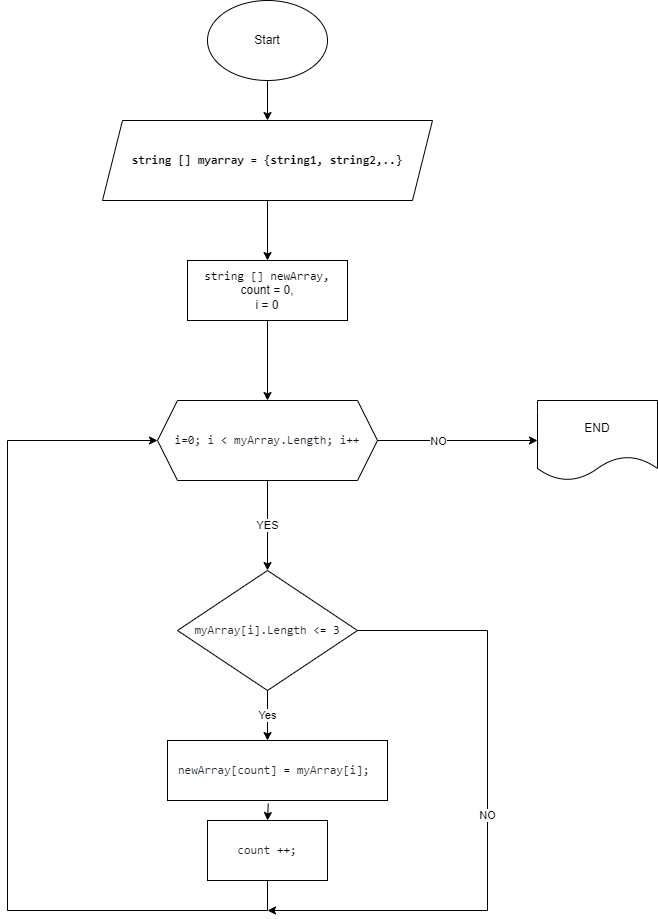

The diagram above was exported from draw.io. Its source (the exported page's mxGraphModel, read from the mxfile embedded in the PNG):
<mxGraphModel dx="932" dy="1708" grid="1" gridSize="10" guides="1" tooltips="1" connect="1" arrows="1" fold="1" page="1" pageScale="1" pageWidth="827" pageHeight="1169" math="0" shadow="0">
  <root>
    <mxCell id="WIyWlLk6GJQsqaUBKTNV-0" />
    <mxCell id="WIyWlLk6GJQsqaUBKTNV-1" parent="WIyWlLk6GJQsqaUBKTNV-0" />
    <mxCell id="LG1YIUGK2OW-INWxX0_C-11" value="YES" style="endArrow=classic;html=1;rounded=0;exitX=0.5;exitY=1;exitDx=0;exitDy=0;" parent="WIyWlLk6GJQsqaUBKTNV-1" source="of2iVwvZvJAFnpJvQJ1v-22" edge="1">
      <mxGeometry width="50" height="50" relative="1" as="geometry">
        <mxPoint x="380" y="400" as="sourcePoint" />
        <mxPoint x="380" y="450" as="targetPoint" />
      </mxGeometry>
    </mxCell>
    <mxCell id="LG1YIUGK2OW-INWxX0_C-13" value="END" style="shape=document;whiteSpace=wrap;html=1;boundedLbl=1;" parent="WIyWlLk6GJQsqaUBKTNV-1" vertex="1">
      <mxGeometry x="650" y="280" width="120" height="80" as="geometry" />
    </mxCell>
    <mxCell id="LG1YIUGK2OW-INWxX0_C-14" value="&lt;span style=&quot;box-sizing: border-box; color: rgb(36, 41, 47); font-family: ui-monospace, SFMono-Regular, &amp;quot;SF Mono&amp;quot;, Menlo, Consolas, &amp;quot;Liberation Mono&amp;quot;, monospace; text-align: start; background-color: rgb(255, 255, 255);&quot; class=&quot;pl-smi&quot;&gt;myArray&lt;/span&gt;&lt;span style=&quot;color: rgb(36, 41, 47); font-family: ui-monospace, SFMono-Regular, &amp;quot;SF Mono&amp;quot;, Menlo, Consolas, &amp;quot;Liberation Mono&amp;quot;, monospace; text-align: start; background-color: rgb(255, 255, 255);&quot;&gt;[&lt;/span&gt;&lt;span style=&quot;box-sizing: border-box; color: rgb(36, 41, 47); font-family: ui-monospace, SFMono-Regular, &amp;quot;SF Mono&amp;quot;, Menlo, Consolas, &amp;quot;Liberation Mono&amp;quot;, monospace; text-align: start; background-color: rgb(255, 255, 255);&quot; class=&quot;pl-smi&quot;&gt;i&lt;/span&gt;&lt;span style=&quot;color: rgb(36, 41, 47); font-family: ui-monospace, SFMono-Regular, &amp;quot;SF Mono&amp;quot;, Menlo, Consolas, &amp;quot;Liberation Mono&amp;quot;, monospace; text-align: start; background-color: rgb(255, 255, 255);&quot;&gt;].&lt;/span&gt;&lt;span style=&quot;box-sizing: border-box; color: rgb(36, 41, 47); font-family: ui-monospace, SFMono-Regular, &amp;quot;SF Mono&amp;quot;, Menlo, Consolas, &amp;quot;Liberation Mono&amp;quot;, monospace; text-align: start; background-color: rgb(255, 255, 255);&quot; class=&quot;pl-smi&quot;&gt;Length&lt;/span&gt;&lt;span style=&quot;color: rgb(36, 41, 47); font-family: ui-monospace, SFMono-Regular, &amp;quot;SF Mono&amp;quot;, Menlo, Consolas, &amp;quot;Liberation Mono&amp;quot;, monospace; text-align: start; background-color: rgb(255, 255, 255);&quot;&gt; &lt;/span&gt;&lt;span style=&quot;box-sizing: border-box; color: var(--color-prettylights-syntax-keyword); font-family: ui-monospace, SFMono-Regular, &amp;quot;SF Mono&amp;quot;, Menlo, Consolas, &amp;quot;Liberation Mono&amp;quot;, monospace; text-align: start; background-color: rgb(255, 255, 255);&quot; class=&quot;pl-k&quot;&gt;&amp;lt;=&lt;/span&gt;&lt;span style=&quot;color: rgb(36, 41, 47); font-family: ui-monospace, SFMono-Regular, &amp;quot;SF Mono&amp;quot;, Menlo, Consolas, &amp;quot;Liberation Mono&amp;quot;, monospace; text-align: start; background-color: rgb(255, 255, 255);&quot;&gt; &lt;/span&gt;&lt;span style=&quot;box-sizing: border-box; color: var(--color-prettylights-syntax-constant); font-family: ui-monospace, SFMono-Regular, &amp;quot;SF Mono&amp;quot;, Menlo, Consolas, &amp;quot;Liberation Mono&amp;quot;, monospace; text-align: start; background-color: rgb(255, 255, 255);&quot; class=&quot;pl-c1&quot;&gt;3&lt;/span&gt;" style="rhombus;whiteSpace=wrap;html=1;" parent="WIyWlLk6GJQsqaUBKTNV-1" vertex="1">
      <mxGeometry x="290" y="450" width="180" height="120" as="geometry" />
    </mxCell>
    <mxCell id="LG1YIUGK2OW-INWxX0_C-17" value="Yes" style="endArrow=classic;html=1;rounded=0;exitX=0.5;exitY=1;exitDx=0;exitDy=0;" parent="WIyWlLk6GJQsqaUBKTNV-1" edge="1" source="LG1YIUGK2OW-INWxX0_C-14">
      <mxGeometry width="50" height="50" relative="1" as="geometry">
        <mxPoint x="390" y="380" as="sourcePoint" />
        <mxPoint x="380" y="620" as="targetPoint" />
      </mxGeometry>
    </mxCell>
    <mxCell id="of2iVwvZvJAFnpJvQJ1v-0" value="&lt;span style=&quot;box-sizing: border-box; color: rgb(36, 41, 47); font-family: ui-monospace, SFMono-Regular, &amp;quot;SF Mono&amp;quot;, Menlo, Consolas, &amp;quot;Liberation Mono&amp;quot;, monospace; text-align: start; background-color: rgb(255, 255, 255);&quot; class=&quot;pl-smi&quot;&gt;newArray&lt;/span&gt;&lt;span style=&quot;color: rgb(36, 41, 47); font-family: ui-monospace, SFMono-Regular, &amp;quot;SF Mono&amp;quot;, Menlo, Consolas, &amp;quot;Liberation Mono&amp;quot;, monospace; text-align: start; background-color: rgb(255, 255, 255);&quot;&gt;[&lt;/span&gt;&lt;span style=&quot;box-sizing: border-box; color: rgb(36, 41, 47); font-family: ui-monospace, SFMono-Regular, &amp;quot;SF Mono&amp;quot;, Menlo, Consolas, &amp;quot;Liberation Mono&amp;quot;, monospace; text-align: start; background-color: rgb(255, 255, 255);&quot; class=&quot;pl-smi&quot;&gt;count&lt;/span&gt;&lt;span style=&quot;color: rgb(36, 41, 47); font-family: ui-monospace, SFMono-Regular, &amp;quot;SF Mono&amp;quot;, Menlo, Consolas, &amp;quot;Liberation Mono&amp;quot;, monospace; text-align: start; background-color: rgb(255, 255, 255);&quot;&gt;] &lt;/span&gt;&lt;span style=&quot;box-sizing: border-box; color: var(--color-prettylights-syntax-keyword); font-family: ui-monospace, SFMono-Regular, &amp;quot;SF Mono&amp;quot;, Menlo, Consolas, &amp;quot;Liberation Mono&amp;quot;, monospace; text-align: start; background-color: rgb(255, 255, 255);&quot; class=&quot;pl-k&quot;&gt;=&amp;nbsp;&lt;/span&gt;&lt;span style=&quot;box-sizing: border-box; color: rgb(36, 41, 47); font-family: ui-monospace, SFMono-Regular, &amp;quot;SF Mono&amp;quot;, Menlo, Consolas, &amp;quot;Liberation Mono&amp;quot;, monospace; text-align: start; background-color: rgb(255, 255, 255);&quot; class=&quot;pl-smi&quot;&gt;myArray&lt;/span&gt;&lt;span style=&quot;color: rgb(36, 41, 47); font-family: ui-monospace, SFMono-Regular, &amp;quot;SF Mono&amp;quot;, Menlo, Consolas, &amp;quot;Liberation Mono&amp;quot;, monospace; text-align: start; background-color: rgb(255, 255, 255);&quot;&gt;[&lt;/span&gt;&lt;span style=&quot;box-sizing: border-box; color: rgb(36, 41, 47); font-family: ui-monospace, SFMono-Regular, &amp;quot;SF Mono&amp;quot;, Menlo, Consolas, &amp;quot;Liberation Mono&amp;quot;, monospace; text-align: start; background-color: rgb(255, 255, 255);&quot; class=&quot;pl-smi&quot;&gt;i&lt;/span&gt;&lt;span style=&quot;color: rgb(36, 41, 47); font-family: ui-monospace, SFMono-Regular, &amp;quot;SF Mono&amp;quot;, Menlo, Consolas, &amp;quot;Liberation Mono&amp;quot;, monospace; text-align: start; background-color: rgb(255, 255, 255);&quot;&gt;];&amp;nbsp;&lt;br&gt;&lt;/span&gt;" style="rounded=0;whiteSpace=wrap;html=1;" vertex="1" parent="WIyWlLk6GJQsqaUBKTNV-1">
      <mxGeometry x="280" y="620" width="220" height="60" as="geometry" />
    </mxCell>
    <mxCell id="of2iVwvZvJAFnpJvQJ1v-1" value="" style="endArrow=classic;html=1;rounded=0;edgeStyle=orthogonalEdgeStyle;exitX=0.5;exitY=1;exitDx=0;exitDy=0;entryX=0;entryY=0.5;entryDx=0;entryDy=0;" edge="1" parent="WIyWlLk6GJQsqaUBKTNV-1" source="of2iVwvZvJAFnpJvQJ1v-3" target="of2iVwvZvJAFnpJvQJ1v-22">
      <mxGeometry width="50" height="50" relative="1" as="geometry">
        <mxPoint x="190" y="1021.5999755859375" as="sourcePoint" />
        <mxPoint x="220" y="325" as="targetPoint" />
        <Array as="points">
          <mxPoint x="380" y="790" />
          <mxPoint x="120" y="790" />
          <mxPoint x="120" y="320" />
        </Array>
      </mxGeometry>
    </mxCell>
    <mxCell id="of2iVwvZvJAFnpJvQJ1v-3" value="&lt;span style=&quot;box-sizing: border-box; color: rgb(36, 41, 47); font-family: ui-monospace, SFMono-Regular, &amp;quot;SF Mono&amp;quot;, Menlo, Consolas, &amp;quot;Liberation Mono&amp;quot;, monospace; text-align: start; background-color: rgb(255, 255, 255);&quot; class=&quot;pl-smi&quot;&gt;count&lt;/span&gt;&lt;span style=&quot;color: rgb(36, 41, 47); font-family: ui-monospace, SFMono-Regular, &amp;quot;SF Mono&amp;quot;, Menlo, Consolas, &amp;quot;Liberation Mono&amp;quot;, monospace; text-align: start; background-color: rgb(255, 255, 255);&quot;&gt;&amp;nbsp;&lt;/span&gt;&lt;span style=&quot;color: var(--color-prettylights-syntax-keyword); box-sizing: border-box; font-family: ui-monospace, SFMono-Regular, &amp;quot;SF Mono&amp;quot;, Menlo, Consolas, &amp;quot;Liberation Mono&amp;quot;, monospace; text-align: start; background-color: rgb(255, 255, 255);&quot; class=&quot;pl-k&quot;&gt;++&lt;/span&gt;&lt;span style=&quot;color: rgb(36, 41, 47); font-family: ui-monospace, SFMono-Regular, &amp;quot;SF Mono&amp;quot;, Menlo, Consolas, &amp;quot;Liberation Mono&amp;quot;, monospace; text-align: start; background-color: rgb(255, 255, 255);&quot;&gt;;&lt;/span&gt;" style="rounded=0;whiteSpace=wrap;html=1;" vertex="1" parent="WIyWlLk6GJQsqaUBKTNV-1">
      <mxGeometry x="320" y="700" width="120" height="60" as="geometry" />
    </mxCell>
    <mxCell id="of2iVwvZvJAFnpJvQJ1v-4" value="" style="endArrow=classic;html=1;rounded=0;exitX=0.458;exitY=1.05;exitDx=0;exitDy=0;exitPerimeter=0;entryX=0.5;entryY=0;entryDx=0;entryDy=0;" edge="1" parent="WIyWlLk6GJQsqaUBKTNV-1" source="of2iVwvZvJAFnpJvQJ1v-0" target="of2iVwvZvJAFnpJvQJ1v-3">
      <mxGeometry width="50" height="50" relative="1" as="geometry">
        <mxPoint x="570" y="660" as="sourcePoint" />
        <mxPoint x="620" y="610" as="targetPoint" />
      </mxGeometry>
    </mxCell>
    <mxCell id="of2iVwvZvJAFnpJvQJ1v-10" value="Start" style="ellipse;whiteSpace=wrap;html=1;strokeColor=#000000;" vertex="1" parent="WIyWlLk6GJQsqaUBKTNV-1">
      <mxGeometry x="320" y="-120" width="120" height="80" as="geometry" />
    </mxCell>
    <mxCell id="of2iVwvZvJAFnpJvQJ1v-15" value="NO" style="endArrow=classic;html=1;rounded=0;exitX=1;exitY=0.5;exitDx=0;exitDy=0;" edge="1" parent="WIyWlLk6GJQsqaUBKTNV-1" source="LG1YIUGK2OW-INWxX0_C-14">
      <mxGeometry width="50" height="50" relative="1" as="geometry">
        <mxPoint x="620" y="560" as="sourcePoint" />
        <mxPoint x="380" y="790" as="targetPoint" />
        <Array as="points">
          <mxPoint x="600" y="510" />
          <mxPoint x="600" y="790" />
        </Array>
      </mxGeometry>
    </mxCell>
    <mxCell id="of2iVwvZvJAFnpJvQJ1v-16" value="&lt;span style=&quot;box-sizing: border-box; color: var(--color-prettylights-syntax-keyword); font-family: ui-monospace, SFMono-Regular, &amp;quot;SF Mono&amp;quot;, Menlo, Consolas, &amp;quot;Liberation Mono&amp;quot;, monospace; text-align: start; background-color: rgb(255, 255, 255);&quot; class=&quot;pl-k&quot;&gt;string&lt;/span&gt;&lt;span style=&quot;color: rgb(36, 41, 47); font-family: ui-monospace, SFMono-Regular, &amp;quot;SF Mono&amp;quot;, Menlo, Consolas, &amp;quot;Liberation Mono&amp;quot;, monospace; text-align: start; background-color: rgb(255, 255, 255);&quot;&gt; [] &lt;/span&gt;&lt;span style=&quot;box-sizing: border-box; color: var(--color-prettylights-syntax-entity); font-family: ui-monospace, SFMono-Regular, &amp;quot;SF Mono&amp;quot;, Menlo, Consolas, &amp;quot;Liberation Mono&amp;quot;, monospace; text-align: start; background-color: rgb(255, 255, 255);&quot; class=&quot;pl-en&quot;&gt;newArray,&lt;br&gt;&lt;/span&gt;count = 0,&lt;br&gt;i = 0" style="rounded=0;whiteSpace=wrap;html=1;" vertex="1" parent="WIyWlLk6GJQsqaUBKTNV-1">
      <mxGeometry x="300" y="140" width="160" height="60" as="geometry" />
    </mxCell>
    <mxCell id="of2iVwvZvJAFnpJvQJ1v-17" value="&lt;b&gt;&lt;span style=&quot;box-sizing: border-box; font-family: ui-monospace, SFMono-Regular, &amp;quot;SF Mono&amp;quot;, Menlo, Consolas, &amp;quot;Liberation Mono&amp;quot;, monospace; text-align: start; background-color: rgb(255, 255, 255);&quot; class=&quot;pl-k&quot;&gt;string&lt;/span&gt;&lt;span style=&quot;font-family: ui-monospace, SFMono-Regular, &amp;quot;SF Mono&amp;quot;, Menlo, Consolas, &amp;quot;Liberation Mono&amp;quot;, monospace; text-align: start; background-color: rgb(255, 255, 255);&quot;&gt; [] &lt;/span&gt;&lt;/b&gt;&lt;span style=&quot;box-sizing: border-box; text-align: start;&quot; class=&quot;pl-en&quot;&gt;&lt;font face=&quot;ui-monospace, SFMono-Regular, SF Mono, Menlo, Consolas, Liberation Mono, monospace&quot;&gt;&lt;span style=&quot;background-color: rgb(255, 255, 255);&quot;&gt;&lt;b&gt;myarray = {string1, string2,..&lt;/b&gt;&lt;/span&gt;&lt;/font&gt;&lt;font face=&quot;ui-monospace, SFMono-Regular, SF Mono, Menlo, Consolas, Liberation Mono, monospace&quot;&gt;&lt;span style=&quot;background-color: rgb(255, 255, 255);&quot;&gt;&lt;b style=&quot;&quot;&gt;}&lt;/b&gt;&lt;br&gt;&lt;/span&gt;&lt;/font&gt;&lt;/span&gt;" style="shape=parallelogram;perimeter=parallelogramPerimeter;whiteSpace=wrap;html=1;fixedSize=1;" vertex="1" parent="WIyWlLk6GJQsqaUBKTNV-1">
      <mxGeometry x="215" width="330" height="80" as="geometry" />
    </mxCell>
    <mxCell id="of2iVwvZvJAFnpJvQJ1v-18" value="" style="endArrow=classic;html=1;rounded=0;exitX=0.5;exitY=1;exitDx=0;exitDy=0;entryX=0.5;entryY=0;entryDx=0;entryDy=0;" edge="1" parent="WIyWlLk6GJQsqaUBKTNV-1" source="of2iVwvZvJAFnpJvQJ1v-10" target="of2iVwvZvJAFnpJvQJ1v-17">
      <mxGeometry width="50" height="50" relative="1" as="geometry">
        <mxPoint x="620" y="180" as="sourcePoint" />
        <mxPoint x="670" y="130" as="targetPoint" />
      </mxGeometry>
    </mxCell>
    <mxCell id="of2iVwvZvJAFnpJvQJ1v-19" value="" style="endArrow=classic;html=1;rounded=0;exitX=0.5;exitY=1;exitDx=0;exitDy=0;entryX=0.5;entryY=0;entryDx=0;entryDy=0;" edge="1" parent="WIyWlLk6GJQsqaUBKTNV-1" source="of2iVwvZvJAFnpJvQJ1v-17" target="of2iVwvZvJAFnpJvQJ1v-16">
      <mxGeometry width="50" height="50" relative="1" as="geometry">
        <mxPoint x="620" y="180" as="sourcePoint" />
        <mxPoint x="670" y="130" as="targetPoint" />
      </mxGeometry>
    </mxCell>
    <mxCell id="of2iVwvZvJAFnpJvQJ1v-20" value="" style="endArrow=classic;html=1;rounded=0;exitX=0.5;exitY=1;exitDx=0;exitDy=0;entryX=0.5;entryY=0;entryDx=0;entryDy=0;" edge="1" parent="WIyWlLk6GJQsqaUBKTNV-1" source="of2iVwvZvJAFnpJvQJ1v-16" target="of2iVwvZvJAFnpJvQJ1v-22">
      <mxGeometry width="50" height="50" relative="1" as="geometry">
        <mxPoint x="620" y="180" as="sourcePoint" />
        <mxPoint x="380" y="250" as="targetPoint" />
      </mxGeometry>
    </mxCell>
    <mxCell id="of2iVwvZvJAFnpJvQJ1v-22" value="&lt;span style=&quot;box-sizing: border-box; color: var(--color-prettylights-syntax-entity); font-family: ui-monospace, SFMono-Regular, &amp;quot;SF Mono&amp;quot;, Menlo, Consolas, &amp;quot;Liberation Mono&amp;quot;, monospace; text-align: start; background-color: rgb(255, 255, 255);&quot; class=&quot;pl-en&quot;&gt;i&lt;/span&gt;&lt;span style=&quot;box-sizing: border-box; color: var(--color-prettylights-syntax-keyword); font-family: ui-monospace, SFMono-Regular, &amp;quot;SF Mono&amp;quot;, Menlo, Consolas, &amp;quot;Liberation Mono&amp;quot;, monospace; text-align: start; background-color: rgb(255, 255, 255);&quot; class=&quot;pl-k&quot;&gt;=&lt;/span&gt;&lt;span style=&quot;box-sizing: border-box; color: var(--color-prettylights-syntax-constant); font-family: ui-monospace, SFMono-Regular, &amp;quot;SF Mono&amp;quot;, Menlo, Consolas, &amp;quot;Liberation Mono&amp;quot;, monospace; text-align: start; background-color: rgb(255, 255, 255);&quot; class=&quot;pl-c1&quot;&gt;0&lt;/span&gt;&lt;span style=&quot;color: rgb(36, 41, 47); font-family: ui-monospace, SFMono-Regular, &amp;quot;SF Mono&amp;quot;, Menlo, Consolas, &amp;quot;Liberation Mono&amp;quot;, monospace; text-align: start; background-color: rgb(255, 255, 255);&quot;&gt;; &lt;/span&gt;&lt;span style=&quot;box-sizing: border-box; color: rgb(36, 41, 47); font-family: ui-monospace, SFMono-Regular, &amp;quot;SF Mono&amp;quot;, Menlo, Consolas, &amp;quot;Liberation Mono&amp;quot;, monospace; text-align: start; background-color: rgb(255, 255, 255);&quot; class=&quot;pl-smi&quot;&gt;i&lt;/span&gt;&lt;span style=&quot;color: rgb(36, 41, 47); font-family: ui-monospace, SFMono-Regular, &amp;quot;SF Mono&amp;quot;, Menlo, Consolas, &amp;quot;Liberation Mono&amp;quot;, monospace; text-align: start; background-color: rgb(255, 255, 255);&quot;&gt; &lt;/span&gt;&lt;span style=&quot;box-sizing: border-box; color: var(--color-prettylights-syntax-keyword); font-family: ui-monospace, SFMono-Regular, &amp;quot;SF Mono&amp;quot;, Menlo, Consolas, &amp;quot;Liberation Mono&amp;quot;, monospace; text-align: start; background-color: rgb(255, 255, 255);&quot; class=&quot;pl-k&quot;&gt;&amp;lt;&lt;/span&gt;&lt;span style=&quot;color: rgb(36, 41, 47); font-family: ui-monospace, SFMono-Regular, &amp;quot;SF Mono&amp;quot;, Menlo, Consolas, &amp;quot;Liberation Mono&amp;quot;, monospace; text-align: start; background-color: rgb(255, 255, 255);&quot;&gt; &lt;/span&gt;&lt;span style=&quot;box-sizing: border-box; color: rgb(36, 41, 47); font-family: ui-monospace, SFMono-Regular, &amp;quot;SF Mono&amp;quot;, Menlo, Consolas, &amp;quot;Liberation Mono&amp;quot;, monospace; text-align: start; background-color: rgb(255, 255, 255);&quot; class=&quot;pl-smi&quot;&gt;myArray&lt;/span&gt;&lt;span style=&quot;color: rgb(36, 41, 47); font-family: ui-monospace, SFMono-Regular, &amp;quot;SF Mono&amp;quot;, Menlo, Consolas, &amp;quot;Liberation Mono&amp;quot;, monospace; text-align: start; background-color: rgb(255, 255, 255);&quot;&gt;.&lt;/span&gt;&lt;span style=&quot;box-sizing: border-box; color: rgb(36, 41, 47); font-family: ui-monospace, SFMono-Regular, &amp;quot;SF Mono&amp;quot;, Menlo, Consolas, &amp;quot;Liberation Mono&amp;quot;, monospace; text-align: start; background-color: rgb(255, 255, 255);&quot; class=&quot;pl-smi&quot;&gt;Length&lt;/span&gt;&lt;span style=&quot;color: rgb(36, 41, 47); font-family: ui-monospace, SFMono-Regular, &amp;quot;SF Mono&amp;quot;, Menlo, Consolas, &amp;quot;Liberation Mono&amp;quot;, monospace; text-align: start; background-color: rgb(255, 255, 255);&quot;&gt;; &lt;/span&gt;&lt;span style=&quot;box-sizing: border-box; color: rgb(36, 41, 47); font-family: ui-monospace, SFMono-Regular, &amp;quot;SF Mono&amp;quot;, Menlo, Consolas, &amp;quot;Liberation Mono&amp;quot;, monospace; text-align: start; background-color: rgb(255, 255, 255);&quot; class=&quot;pl-smi&quot;&gt;i&lt;/span&gt;&lt;span style=&quot;box-sizing: border-box; color: var(--color-prettylights-syntax-keyword); font-family: ui-monospace, SFMono-Regular, &amp;quot;SF Mono&amp;quot;, Menlo, Consolas, &amp;quot;Liberation Mono&amp;quot;, monospace; text-align: start; background-color: rgb(255, 255, 255);&quot; class=&quot;pl-k&quot;&gt;++&lt;/span&gt;" style="shape=hexagon;perimeter=hexagonPerimeter2;whiteSpace=wrap;html=1;fixedSize=1;" vertex="1" parent="WIyWlLk6GJQsqaUBKTNV-1">
      <mxGeometry x="270" y="280" width="220" height="80" as="geometry" />
    </mxCell>
    <mxCell id="of2iVwvZvJAFnpJvQJ1v-23" value="" style="endArrow=classic;html=1;rounded=0;exitX=1;exitY=0.5;exitDx=0;exitDy=0;entryX=0;entryY=0.5;entryDx=0;entryDy=0;" edge="1" parent="WIyWlLk6GJQsqaUBKTNV-1" source="of2iVwvZvJAFnpJvQJ1v-22" target="LG1YIUGK2OW-INWxX0_C-13">
      <mxGeometry width="50" height="50" relative="1" as="geometry">
        <mxPoint x="400" y="380" as="sourcePoint" />
        <mxPoint x="450" y="330" as="targetPoint" />
      </mxGeometry>
    </mxCell>
    <mxCell id="of2iVwvZvJAFnpJvQJ1v-24" value="NO" style="edgeLabel;html=1;align=center;verticalAlign=middle;resizable=0;points=[];" vertex="1" connectable="0" parent="of2iVwvZvJAFnpJvQJ1v-23">
      <mxGeometry x="0.4475" y="-3" relative="1" as="geometry">
        <mxPoint x="-56" y="-3" as="offset" />
      </mxGeometry>
    </mxCell>
  </root>
</mxGraphModel>